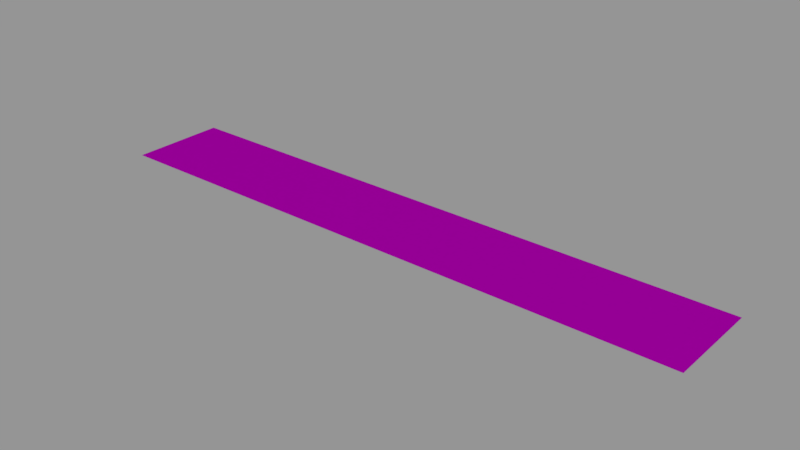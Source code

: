 # Source: info01_31.blend  (saved by Blender 2.79.0; exported with 4.5.12 LTS)
import bpy
from mathutils import Matrix  # noqa: F401  (used for matrix-valued properties, if any)

bpy.ops.wm.read_factory_settings(use_empty=True)
scene = bpy.context.scene
scene.name = 'Scene'

# ---- collections
col_collection_1 = bpy.data.collections.new('Collection 1'); scene.collection.children.link(col_collection_1)

# ---- images (referenced by path relative to the original .blend; pixels are not part of the script)
import os
ASSET_DIR = os.environ.get("B2B_ASSET_DIR", "")  # directory of the original .blend (textures are referenced by path, not embedded)
HERE = os.path.dirname(os.path.abspath(__file__))  # packed textures are extracted next to this script under _unpacked/

def load_image(name, relpath, width, height, colorspace="sRGB"):
    """Load a texture the original file referenced (path relative to the .blend, or extracted next to this script)."""
    p = next((c for c in (os.path.join(HERE, relpath), os.path.join(ASSET_DIR, relpath)) if relpath and os.path.exists(c)), "")
    if p:
        img = bpy.data.images.load(p, check_existing=True)
        img.name = name
    else:  # same state as the original file: an image datablock whose file is absent (Cycles renders it pink)
        img = bpy.data.images.new(name, width, height)
        img.source = "FILE"
        img.filepath = "//" + (relpath or name)
    img.colorspace_settings.name = colorspace
    return img
img_info01_31_iff_serial_no_png = load_image('info01_31_iff_serial_no.png', 'textures/info01_31_iff_serial_no.png', 1024, 1024, 'Linear Rec.709')

# ---- materials (node trees are filled in below, after node groups)
mat_info01_31 = bpy.data.materials.new('info01_31')
mat_info01_31.alpha_threshold = 0.0
mat_info01_31.roughness = 0.5

# ---- node groups
ng_decal_info_group = bpy.data.node_groups.new('Decal Info Group', 'ShaderNodeTree')
_s = ng_decal_info_group.interface.new_socket(name='Shader', in_out='OUTPUT', socket_type='NodeSocketShader')
_s = ng_decal_info_group.interface.new_socket(name='Material Color', in_out='INPUT', socket_type='NodeSocketColor')
_s.default_value = (0.5793, 0.5793, 0.5793, 1.0)
_s = ng_decal_info_group.interface.new_socket(name='Material Roughness', in_out='INPUT', socket_type='NodeSocketFloat')
_s.subtype = 'FACTOR'
_s.default_value = 0.2
_s.min_value = 0.0
_s.max_value = 1.0
_s = ng_decal_info_group.interface.new_socket(name='Invert', in_out='INPUT', socket_type='NodeSocketFloat')
_s.subtype = 'FACTOR'
_s.default_value = 1.0
_s.min_value = 0.0
_s.max_value = 1.0
_s = ng_decal_info_group.interface.new_socket(name='Alpha', in_out='INPUT', socket_type='NodeSocketColor')
_N = ng_decal_info_group.nodes; _L = ng_decal_info_group.links
n0 = _N.new('ShaderNodeBsdfTransparent'); n0.name = 'Transparent BSDF'; n0.location = (247, -354)
n1 = _N.new('ShaderNodeMixShader'); n1.name = 'Mix Shader'; n1.location = (498, -152)
n2 = _N.new('NodeGroupOutput'); n2.name = 'Group Output'; n2.location = (857, -88)
n3 = _N.new('ShaderNodeInvert'); n3.name = 'Invert'; n3.location = (-262, -267)
n4 = _N.new('ShaderNodeBsdfAnisotropic'); n4.name = 'Glossy BSDF'; n4.location = (290, 32)
n4.distribution = 'GGX'
n5 = _N.new('NodeGroupInput'); n5.name = 'Group Input'; n5.location = (-775, -19)
n6 = _N.new('ShaderNodeInvert'); n6.name = 'Invert.001'; n6.location = (-305, 58)
n7 = _N.new('ShaderNodeMath'); n7.name = 'Math'; n7.location = (0, 0)
n7.operation = 'POWER'
_L.new(n4.outputs[0], n1.inputs[1])
_L.new(n0.outputs[0], n1.inputs[2])
_L.new(n1.outputs[0], n2.inputs[0])
_L.new(n3.outputs[0], n1.inputs[0])
_L.new(n5.outputs[3], n3.inputs[1])
_L.new(n5.outputs[0], n6.inputs[1])
_L.new(n6.outputs[0], n4.inputs[0])
_L.new(n5.outputs[2], n6.inputs[0])
_L.new(n5.outputs[1], n7.inputs[0])
_L.new(n7.outputs[0], n4.inputs[1])
n2.is_active_output = True

# ---- material node trees
mat_info01_31.use_nodes = True; mat_info01_31.node_tree.nodes.clear()
_N = mat_info01_31.node_tree.nodes; _L = mat_info01_31.node_tree.links
n0 = _N.new('ShaderNodeOutputMaterial'); n0.name = 'Material Output'; n0.location = (188, 348)
n1 = _N.new('ShaderNodeGroup'); n1.name = 'Group'; n1.location = (-192, 385)
n1.width = 227
n1.node_tree = ng_decal_info_group
n1.inputs[1].default_value = 0.1
n1.inputs[2].default_value = 0.0
n2 = _N.new('ShaderNodeTexImage'); n2.name = 'Image Texture'; n2.location = (-662, 324)
n2.width = 295
n2.image = img_info01_31_iff_serial_no_png
_L.new(n1.outputs[0], n0.inputs[0])
_L.new(n2.outputs[1], n1.inputs[3])
_L.new(n2.outputs[0], n1.inputs[0])
n0.is_active_output = True

# ---- meshes
me_cube_001 = bpy.data.meshes.new('Cube.001')
me_cube_001.from_pydata([(-0.256, -0.041, 0.0), (-0.256, 0.041, 0.0), (0.256, -0.041, 0.0), (0.256, 0.041, 0.0)], [], [(3, 1, 0, 2)])
_uv = me_cube_001.uv_layers.new(name='UVMap')
_uv.uv.foreach_set('vector', [1.0, 1.0, 0.0, 1.0, 5.96e-08, 0.0, 1.0, 0.0])
me_cube_001.materials.append(mat_info01_31)
me_cube_001.use_remesh_preserve_volume = False
me_cube_001.use_remesh_preserve_attributes = False
me_cube_001.use_mirror_vertex_groups = False
me_cube_001.auto_texspace = False
me_cube_001.update()

# ---- objects
ob_info01_31 = bpy.data.objects.new('info01_31', me_cube_001)

# ---- transforms, parenting, visibility, modifiers, constraints
ob_info01_31.location = (0.0, 0.0, 0.0)
ob_info01_31.visible_shadow = False
ob_info01_31.show_wire = True
ob_info01_31.show_all_edges = True
ob_info01_31.lineart.crease_threshold = 0.0
_m = ob_info01_31.modifiers.new('Displace', 'DISPLACE')
_m.mid_level = 0.9999

# ---- collection membership
col_collection_1.objects.link(ob_info01_31)

# ---- scene / render settings (as saved in the file)
scene.frame_start = 0; scene.frame_end = 250; scene.frame_set(0)
scene.render.engine = 'CYCLES'
scene.render.dither_intensity = 0.0
scene.render.film_transparent = True
scene.cycles.use_denoising = False
scene.cycles.samples = 64
scene.cycles.sampling_pattern = 'TABULATED_SOBOL'
scene.cycles.light_sampling_threshold = 0.0
scene.cycles.use_adaptive_sampling = False
scene.cycles.use_light_tree = False
scene.cycles.blur_glossy = 0.0
scene.cycles.sample_clamp_indirect = 0.0
scene.view_settings.view_transform = 'Standard'
bpy.context.view_layer.update()

# ---- added for rendering (the .blend has no active camera and no usable light): camera, sun + grey world if the file has none
cam_auto = bpy.data.cameras.new('AutoCamera')
cam_auto.lens = 50.0
cam_auto.sensor_width = 36.0
cam_auto.clip_end = 1000.0
ob_auto_camera = bpy.data.objects.new('AutoCamera', cam_auto)
scene.collection.objects.link(ob_auto_camera)
ob_auto_camera.location = (0.479752, -0.575702, 0.383902)
ob_auto_camera.rotation_euler = (1.09748, -7.21219e-08, 0.694738)
scene.camera = ob_auto_camera
light_auto_sun = bpy.data.lights.new('AutoSun', 'SUN')
light_auto_sun.energy = 3.0
light_auto_sun.angle = 0.0523599
ob_auto_sun = bpy.data.objects.new('AutoSun', light_auto_sun)
scene.collection.objects.link(ob_auto_sun)
ob_auto_sun.rotation_euler = (0.872665, 0.174533, 0.523599)
if scene.world is None:
    world_auto = bpy.data.worlds.new('AutoWorld')
    world_auto.color = (0.3, 0.3, 0.3)
    scene.world = world_auto
bpy.context.view_layer.update()
